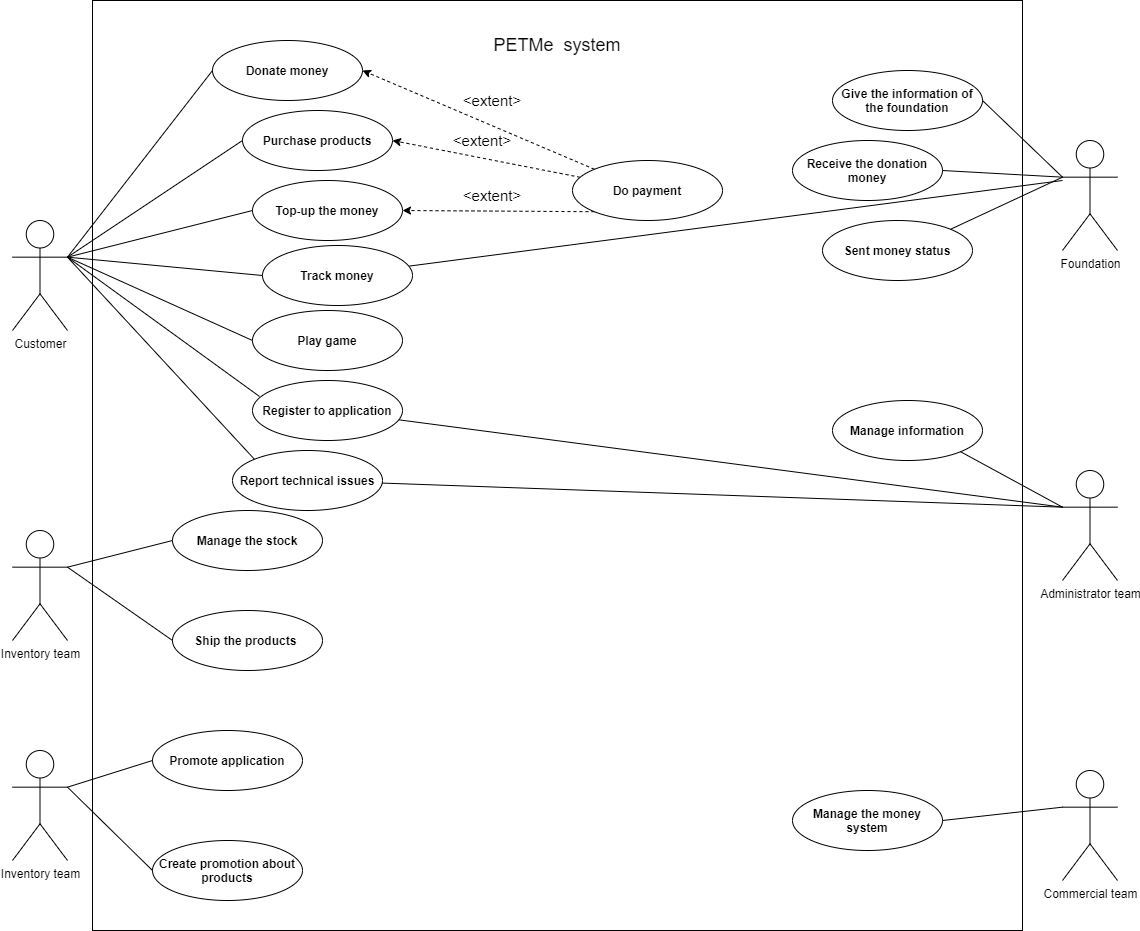

The diagram above was exported from draw.io. Its source (the exported page's mxGraphModel, read from the mxfile embedded in the PNG):
<mxGraphModel dx="1102" dy="1714" grid="1" gridSize="10" guides="1" tooltips="1" connect="1" arrows="1" fold="1" page="1" pageScale="1" pageWidth="850" pageHeight="1100" math="0" shadow="0">
  <root>
    <mxCell id="0" />
    <mxCell id="1" parent="0" />
    <mxCell id="mq3fa_sL6AdxipSrq6aD-12" value="" style="whiteSpace=wrap;html=1;aspect=fixed;rounded=0;" parent="1" vertex="1">
      <mxGeometry x="250" y="-60" width="930" height="930" as="geometry" />
    </mxCell>
    <mxCell id="mq3fa_sL6AdxipSrq6aD-1" value="Customer" style="shape=umlActor;verticalLabelPosition=bottom;verticalAlign=top;html=1;outlineConnect=0;" parent="1" vertex="1">
      <mxGeometry x="170" y="160" width="55" height="110" as="geometry" />
    </mxCell>
    <mxCell id="mq3fa_sL6AdxipSrq6aD-6" value="Inventory team" style="shape=umlActor;verticalLabelPosition=bottom;verticalAlign=top;html=1;outlineConnect=0;" parent="1" vertex="1">
      <mxGeometry x="170" y="470" width="55" height="110" as="geometry" />
    </mxCell>
    <mxCell id="KBXjLHg6lXQwrckwNRoT-1" style="rounded=0;orthogonalLoop=1;jettySize=auto;html=1;endArrow=none;endFill=0;" edge="1" parent="1" target="HzO5laRHgiXOgJhy6tVm-5">
      <mxGeometry relative="1" as="geometry">
        <mxPoint x="1220" y="120" as="sourcePoint" />
      </mxGeometry>
    </mxCell>
    <mxCell id="mq3fa_sL6AdxipSrq6aD-7" value="Foundation" style="shape=umlActor;verticalLabelPosition=bottom;verticalAlign=top;html=1;outlineConnect=0;" parent="1" vertex="1">
      <mxGeometry x="1220" y="80" width="55" height="110" as="geometry" />
    </mxCell>
    <mxCell id="mq3fa_sL6AdxipSrq6aD-8" value="Administrator team&lt;span style=&quot;color: rgba(0 , 0 , 0 , 0) ; font-family: monospace ; font-size: 0px&quot;&gt;%3CmxGraphModel%3E%3Croot%3E%3CmxCell%20id%3D%220%22%2F%3E%3CmxCell%20id%3D%221%22%20parent%3D%220%22%2F%3E%3CmxCell%20id%3D%222%22%20value%3D%22Customer%22%20style%3D%22shape%3DumlActor%3BverticalLabelPosition%3Dbottom%3BverticalAlign%3Dtop%3Bhtml%3D1%3BoutlineConnect%3D0%3B%22%20vertex%3D%221%22%20parent%3D%221%22%3E%3CmxGeometry%20x%3D%22170%22%20y%3D%22160%22%20width%3D%2255%22%20height%3D%22110%22%20as%3D%22geometry%22%2F%3E%3C%2FmxCell%3E%3C%2Froot%3E%3C%2FmxGraphModel%3E&lt;/span&gt;" style="shape=umlActor;verticalLabelPosition=bottom;verticalAlign=top;html=1;outlineConnect=0;" parent="1" vertex="1">
      <mxGeometry x="1220" y="410" width="55" height="110" as="geometry" />
    </mxCell>
    <mxCell id="mq3fa_sL6AdxipSrq6aD-9" value="Commercial team" style="shape=umlActor;verticalLabelPosition=bottom;verticalAlign=top;html=1;outlineConnect=0;" parent="1" vertex="1">
      <mxGeometry x="1220" y="710" width="55" height="110" as="geometry" />
    </mxCell>
    <mxCell id="mq3fa_sL6AdxipSrq6aD-13" value="&lt;font style=&quot;font-size: 18px&quot;&gt;PETMe&amp;nbsp; system&lt;/font&gt;" style="text;html=1;strokeColor=none;fillColor=none;align=center;verticalAlign=middle;whiteSpace=wrap;rounded=0;" parent="1" vertex="1">
      <mxGeometry x="640" y="-30" width="150" height="30" as="geometry" />
    </mxCell>
    <mxCell id="HzO5laRHgiXOgJhy6tVm-1" value="&lt;b&gt;Register to application&lt;/b&gt;" style="ellipse;whiteSpace=wrap;html=1;" parent="1" vertex="1">
      <mxGeometry x="410" y="320" width="150" height="60" as="geometry" />
    </mxCell>
    <mxCell id="HzO5laRHgiXOgJhy6tVm-3" value="&lt;b&gt;Donate money&lt;/b&gt;" style="ellipse;whiteSpace=wrap;html=1;" parent="1" vertex="1">
      <mxGeometry x="370" y="-20" width="150" height="60" as="geometry" />
    </mxCell>
    <mxCell id="HzO5laRHgiXOgJhy6tVm-4" value="&lt;b&gt;Play game&lt;/b&gt;" style="ellipse;whiteSpace=wrap;html=1;" parent="1" vertex="1">
      <mxGeometry x="410" y="250" width="150" height="60" as="geometry" />
    </mxCell>
    <mxCell id="HzO5laRHgiXOgJhy6tVm-5" value="&lt;b&gt;Track money&lt;/b&gt;" style="ellipse;whiteSpace=wrap;html=1;" parent="1" vertex="1">
      <mxGeometry x="420" y="185" width="150" height="60" as="geometry" />
    </mxCell>
    <mxCell id="HzO5laRHgiXOgJhy6tVm-6" value="&lt;b&gt;Purchase products&lt;/b&gt;" style="ellipse;whiteSpace=wrap;html=1;" parent="1" vertex="1">
      <mxGeometry x="400" y="50" width="150" height="60" as="geometry" />
    </mxCell>
    <mxCell id="HzO5laRHgiXOgJhy6tVm-7" value="&lt;b&gt;Report technical issues&lt;/b&gt;" style="ellipse;whiteSpace=wrap;html=1;" parent="1" vertex="1">
      <mxGeometry x="390" y="390" width="150" height="60" as="geometry" />
    </mxCell>
    <mxCell id="HzO5laRHgiXOgJhy6tVm-8" value="&lt;b&gt;Top-up the money&lt;/b&gt;" style="ellipse;whiteSpace=wrap;html=1;" parent="1" vertex="1">
      <mxGeometry x="410" y="120" width="150" height="60" as="geometry" />
    </mxCell>
    <mxCell id="HzO5laRHgiXOgJhy6tVm-9" value="" style="endArrow=none;html=1;entryX=0.047;entryY=0.267;entryDx=0;entryDy=0;exitX=1;exitY=0.3333333333333333;exitDx=0;exitDy=0;exitPerimeter=0;entryPerimeter=0;" parent="1" source="mq3fa_sL6AdxipSrq6aD-1" target="HzO5laRHgiXOgJhy6tVm-1" edge="1">
      <mxGeometry width="50" height="50" relative="1" as="geometry">
        <mxPoint x="230" y="220" as="sourcePoint" />
        <mxPoint x="280" y="170" as="targetPoint" />
      </mxGeometry>
    </mxCell>
    <mxCell id="HzO5laRHgiXOgJhy6tVm-10" value="" style="endArrow=none;html=1;entryX=0;entryY=0.5;entryDx=0;entryDy=0;exitX=1;exitY=0.3333333333333333;exitDx=0;exitDy=0;exitPerimeter=0;" parent="1" source="mq3fa_sL6AdxipSrq6aD-1" target="HzO5laRHgiXOgJhy6tVm-6" edge="1">
      <mxGeometry width="50" height="50" relative="1" as="geometry">
        <mxPoint x="235" y="206.66666666666652" as="sourcePoint" />
        <mxPoint x="331.9669914110091" y="51.21320343559637" as="targetPoint" />
      </mxGeometry>
    </mxCell>
    <mxCell id="HzO5laRHgiXOgJhy6tVm-11" value="" style="endArrow=none;html=1;entryX=0;entryY=0.5;entryDx=0;entryDy=0;exitX=1;exitY=0.3333333333333333;exitDx=0;exitDy=0;exitPerimeter=0;" parent="1" source="mq3fa_sL6AdxipSrq6aD-1" target="HzO5laRHgiXOgJhy6tVm-3" edge="1">
      <mxGeometry width="50" height="50" relative="1" as="geometry">
        <mxPoint x="245" y="216.66666666666652" as="sourcePoint" />
        <mxPoint x="341.9669914110091" y="61.21320343559637" as="targetPoint" />
      </mxGeometry>
    </mxCell>
    <mxCell id="HzO5laRHgiXOgJhy6tVm-12" value="" style="endArrow=none;html=1;entryX=0;entryY=0.5;entryDx=0;entryDy=0;exitX=1;exitY=0.3333333333333333;exitDx=0;exitDy=0;exitPerimeter=0;" parent="1" source="mq3fa_sL6AdxipSrq6aD-1" target="HzO5laRHgiXOgJhy6tVm-8" edge="1">
      <mxGeometry width="50" height="50" relative="1" as="geometry">
        <mxPoint x="255" y="226.66666666666652" as="sourcePoint" />
        <mxPoint x="351.9669914110091" y="71.21320343559637" as="targetPoint" />
      </mxGeometry>
    </mxCell>
    <mxCell id="HzO5laRHgiXOgJhy6tVm-13" value="" style="endArrow=none;html=1;entryX=0;entryY=0.5;entryDx=0;entryDy=0;exitX=1;exitY=0.3333333333333333;exitDx=0;exitDy=0;exitPerimeter=0;" parent="1" source="mq3fa_sL6AdxipSrq6aD-1" target="HzO5laRHgiXOgJhy6tVm-5" edge="1">
      <mxGeometry width="50" height="50" relative="1" as="geometry">
        <mxPoint x="265" y="236.66666666666652" as="sourcePoint" />
        <mxPoint x="361.9669914110091" y="81.21320343559637" as="targetPoint" />
      </mxGeometry>
    </mxCell>
    <mxCell id="HzO5laRHgiXOgJhy6tVm-14" value="" style="endArrow=none;html=1;entryX=0;entryY=0;entryDx=0;entryDy=0;exitX=1;exitY=0.3333333333333333;exitDx=0;exitDy=0;exitPerimeter=0;" parent="1" source="mq3fa_sL6AdxipSrq6aD-1" target="HzO5laRHgiXOgJhy6tVm-7" edge="1">
      <mxGeometry width="50" height="50" relative="1" as="geometry">
        <mxPoint x="275" y="246.66666666666652" as="sourcePoint" />
        <mxPoint x="371.9669914110091" y="91.21320343559637" as="targetPoint" />
      </mxGeometry>
    </mxCell>
    <mxCell id="HzO5laRHgiXOgJhy6tVm-15" value="" style="endArrow=none;html=1;entryX=0;entryY=0.5;entryDx=0;entryDy=0;exitX=1;exitY=0.3333333333333333;exitDx=0;exitDy=0;exitPerimeter=0;" parent="1" source="mq3fa_sL6AdxipSrq6aD-1" target="HzO5laRHgiXOgJhy6tVm-4" edge="1">
      <mxGeometry width="50" height="50" relative="1" as="geometry">
        <mxPoint x="285" y="256.6666666666665" as="sourcePoint" />
        <mxPoint x="381.9669914110091" y="101.21320343559637" as="targetPoint" />
      </mxGeometry>
    </mxCell>
    <mxCell id="HzO5laRHgiXOgJhy6tVm-16" value="&lt;b&gt;Ship the products&amp;nbsp;&lt;/b&gt;" style="ellipse;whiteSpace=wrap;html=1;" parent="1" vertex="1">
      <mxGeometry x="330" y="550" width="150" height="60" as="geometry" />
    </mxCell>
    <mxCell id="HzO5laRHgiXOgJhy6tVm-17" value="&lt;b&gt;Manage the stock&lt;/b&gt;" style="ellipse;whiteSpace=wrap;html=1;" parent="1" vertex="1">
      <mxGeometry x="330" y="450" width="150" height="60" as="geometry" />
    </mxCell>
    <mxCell id="HzO5laRHgiXOgJhy6tVm-18" value="" style="endArrow=none;html=1;entryX=1;entryY=0.3333333333333333;entryDx=0;entryDy=0;entryPerimeter=0;exitX=0;exitY=0.5;exitDx=0;exitDy=0;" parent="1" source="HzO5laRHgiXOgJhy6tVm-16" target="mq3fa_sL6AdxipSrq6aD-6" edge="1">
      <mxGeometry width="50" height="50" relative="1" as="geometry">
        <mxPoint x="660" y="390" as="sourcePoint" />
        <mxPoint x="710" y="340" as="targetPoint" />
      </mxGeometry>
    </mxCell>
    <mxCell id="HzO5laRHgiXOgJhy6tVm-19" value="" style="endArrow=none;html=1;entryX=0;entryY=0.5;entryDx=0;entryDy=0;exitX=1;exitY=0.3333333333333333;exitDx=0;exitDy=0;exitPerimeter=0;" parent="1" source="mq3fa_sL6AdxipSrq6aD-6" target="HzO5laRHgiXOgJhy6tVm-17" edge="1">
      <mxGeometry width="50" height="50" relative="1" as="geometry">
        <mxPoint x="670" y="400" as="sourcePoint" />
        <mxPoint x="720" y="350" as="targetPoint" />
      </mxGeometry>
    </mxCell>
    <mxCell id="HzO5laRHgiXOgJhy6tVm-21" value="Inventory team" style="shape=umlActor;verticalLabelPosition=bottom;verticalAlign=top;html=1;outlineConnect=0;" parent="1" vertex="1">
      <mxGeometry x="170" y="690" width="55" height="110" as="geometry" />
    </mxCell>
    <mxCell id="HzO5laRHgiXOgJhy6tVm-22" value="&lt;b&gt;Promote application&lt;/b&gt;" style="ellipse;whiteSpace=wrap;html=1;" parent="1" vertex="1">
      <mxGeometry x="310" y="670" width="150" height="60" as="geometry" />
    </mxCell>
    <mxCell id="HzO5laRHgiXOgJhy6tVm-23" value="&lt;b&gt;Create promotion about products&lt;/b&gt;" style="ellipse;whiteSpace=wrap;html=1;" parent="1" vertex="1">
      <mxGeometry x="310" y="780" width="150" height="60" as="geometry" />
    </mxCell>
    <mxCell id="HzO5laRHgiXOgJhy6tVm-24" value="" style="endArrow=none;html=1;entryX=0;entryY=0.5;entryDx=0;entryDy=0;exitX=1;exitY=0.3333333333333333;exitDx=0;exitDy=0;exitPerimeter=0;" parent="1" source="HzO5laRHgiXOgJhy6tVm-21" target="HzO5laRHgiXOgJhy6tVm-23" edge="1">
      <mxGeometry width="50" height="50" relative="1" as="geometry">
        <mxPoint x="235" y="516.6666666666665" as="sourcePoint" />
        <mxPoint x="340" y="490" as="targetPoint" />
      </mxGeometry>
    </mxCell>
    <mxCell id="HzO5laRHgiXOgJhy6tVm-25" value="" style="endArrow=none;html=1;entryX=0;entryY=0.5;entryDx=0;entryDy=0;exitX=1;exitY=0.3333333333333333;exitDx=0;exitDy=0;exitPerimeter=0;" parent="1" source="HzO5laRHgiXOgJhy6tVm-21" target="HzO5laRHgiXOgJhy6tVm-22" edge="1">
      <mxGeometry width="50" height="50" relative="1" as="geometry">
        <mxPoint x="245" y="526.6666666666665" as="sourcePoint" />
        <mxPoint x="350" y="500" as="targetPoint" />
      </mxGeometry>
    </mxCell>
    <mxCell id="HzO5laRHgiXOgJhy6tVm-27" value="&lt;b&gt;Sent money status&lt;/b&gt;" style="ellipse;whiteSpace=wrap;html=1;" parent="1" vertex="1">
      <mxGeometry x="980" y="160" width="150" height="60" as="geometry" />
    </mxCell>
    <mxCell id="HzO5laRHgiXOgJhy6tVm-28" value="&lt;b&gt;Receive the donation money&lt;/b&gt;" style="ellipse;whiteSpace=wrap;html=1;" parent="1" vertex="1">
      <mxGeometry x="950" y="80" width="150" height="60" as="geometry" />
    </mxCell>
    <mxCell id="HzO5laRHgiXOgJhy6tVm-29" value="&lt;b&gt;Give the information of the foundation&lt;/b&gt;" style="ellipse;whiteSpace=wrap;html=1;" parent="1" vertex="1">
      <mxGeometry x="990" y="10" width="150" height="60" as="geometry" />
    </mxCell>
    <mxCell id="HzO5laRHgiXOgJhy6tVm-30" value="" style="endArrow=none;html=1;entryX=1;entryY=0.5;entryDx=0;entryDy=0;exitX=0;exitY=0.3333333333333333;exitDx=0;exitDy=0;exitPerimeter=0;" parent="1" source="mq3fa_sL6AdxipSrq6aD-7" target="HzO5laRHgiXOgJhy6tVm-29" edge="1">
      <mxGeometry width="50" height="50" relative="1" as="geometry">
        <mxPoint x="660" y="240" as="sourcePoint" />
        <mxPoint x="710" y="190" as="targetPoint" />
      </mxGeometry>
    </mxCell>
    <mxCell id="HzO5laRHgiXOgJhy6tVm-31" value="" style="endArrow=none;html=1;entryX=1;entryY=0;entryDx=0;entryDy=0;exitX=0;exitY=0.3333333333333333;exitDx=0;exitDy=0;exitPerimeter=0;" parent="1" source="mq3fa_sL6AdxipSrq6aD-7" target="HzO5laRHgiXOgJhy6tVm-27" edge="1">
      <mxGeometry width="50" height="50" relative="1" as="geometry">
        <mxPoint x="1230" y="126.66666666666674" as="sourcePoint" />
        <mxPoint x="1150" y="50" as="targetPoint" />
      </mxGeometry>
    </mxCell>
    <mxCell id="HzO5laRHgiXOgJhy6tVm-32" value="" style="endArrow=none;html=1;entryX=1;entryY=0.5;entryDx=0;entryDy=0;exitX=0;exitY=0.3333333333333333;exitDx=0;exitDy=0;exitPerimeter=0;" parent="1" source="mq3fa_sL6AdxipSrq6aD-7" target="HzO5laRHgiXOgJhy6tVm-28" edge="1">
      <mxGeometry width="50" height="50" relative="1" as="geometry">
        <mxPoint x="1240" y="136.66666666666674" as="sourcePoint" />
        <mxPoint x="1160" y="60" as="targetPoint" />
      </mxGeometry>
    </mxCell>
    <mxCell id="HzO5laRHgiXOgJhy6tVm-35" style="rounded=0;orthogonalLoop=1;jettySize=auto;html=1;exitX=0;exitY=0;exitDx=0;exitDy=0;entryX=1;entryY=0.5;entryDx=0;entryDy=0;dashed=1;" parent="1" source="HzO5laRHgiXOgJhy6tVm-34" target="HzO5laRHgiXOgJhy6tVm-3" edge="1">
      <mxGeometry relative="1" as="geometry" />
    </mxCell>
    <mxCell id="HzO5laRHgiXOgJhy6tVm-36" style="edgeStyle=none;rounded=0;orthogonalLoop=1;jettySize=auto;html=1;entryX=1;entryY=0.5;entryDx=0;entryDy=0;dashed=1;" parent="1" source="HzO5laRHgiXOgJhy6tVm-34" target="HzO5laRHgiXOgJhy6tVm-6" edge="1">
      <mxGeometry relative="1" as="geometry" />
    </mxCell>
    <mxCell id="HzO5laRHgiXOgJhy6tVm-37" style="edgeStyle=none;rounded=0;orthogonalLoop=1;jettySize=auto;html=1;exitX=0;exitY=1;exitDx=0;exitDy=0;entryX=1;entryY=0.5;entryDx=0;entryDy=0;dashed=1;" parent="1" source="HzO5laRHgiXOgJhy6tVm-34" target="HzO5laRHgiXOgJhy6tVm-8" edge="1">
      <mxGeometry relative="1" as="geometry" />
    </mxCell>
    <mxCell id="HzO5laRHgiXOgJhy6tVm-34" value="&lt;b&gt;Do payment&lt;/b&gt;" style="ellipse;whiteSpace=wrap;html=1;" parent="1" vertex="1">
      <mxGeometry x="730" y="100" width="150" height="60" as="geometry" />
    </mxCell>
    <mxCell id="HzO5laRHgiXOgJhy6tVm-38" value="&lt;font style=&quot;font-size: 15px&quot;&gt;&amp;lt;extent&amp;gt;&lt;/font&gt;" style="text;html=1;strokeColor=none;fillColor=none;align=center;verticalAlign=middle;whiteSpace=wrap;rounded=0;" parent="1" vertex="1">
      <mxGeometry x="630" y="30" width="40" height="20" as="geometry" />
    </mxCell>
    <mxCell id="HzO5laRHgiXOgJhy6tVm-41" value="&lt;font style=&quot;font-size: 15px&quot;&gt;&amp;lt;extent&amp;gt;&lt;/font&gt;" style="text;html=1;strokeColor=none;fillColor=none;align=center;verticalAlign=middle;whiteSpace=wrap;rounded=0;" parent="1" vertex="1">
      <mxGeometry x="620" y="70" width="40" height="20" as="geometry" />
    </mxCell>
    <mxCell id="HzO5laRHgiXOgJhy6tVm-42" value="&lt;font style=&quot;font-size: 15px&quot;&gt;&amp;lt;extent&amp;gt;&lt;/font&gt;" style="text;html=1;strokeColor=none;fillColor=none;align=center;verticalAlign=middle;whiteSpace=wrap;rounded=0;" parent="1" vertex="1">
      <mxGeometry x="630" y="125" width="40" height="20" as="geometry" />
    </mxCell>
    <mxCell id="HzO5laRHgiXOgJhy6tVm-43" value="&lt;b&gt;Manage the money system&lt;/b&gt;" style="ellipse;whiteSpace=wrap;html=1;" parent="1" vertex="1">
      <mxGeometry x="950" y="730" width="150" height="60" as="geometry" />
    </mxCell>
    <mxCell id="HzO5laRHgiXOgJhy6tVm-45" value="&lt;b&gt;Manage information&lt;/b&gt;" style="ellipse;whiteSpace=wrap;html=1;" parent="1" vertex="1">
      <mxGeometry x="990" y="340" width="150" height="60" as="geometry" />
    </mxCell>
    <mxCell id="HzO5laRHgiXOgJhy6tVm-46" value="" style="endArrow=none;html=1;entryX=0;entryY=0.3333333333333333;entryDx=0;entryDy=0;entryPerimeter=0;exitX=1;exitY=1;exitDx=0;exitDy=0;" parent="1" source="HzO5laRHgiXOgJhy6tVm-45" target="mq3fa_sL6AdxipSrq6aD-8" edge="1">
      <mxGeometry width="50" height="50" relative="1" as="geometry">
        <mxPoint x="1120" y="420" as="sourcePoint" />
        <mxPoint x="1190.7106781186549" y="370" as="targetPoint" />
      </mxGeometry>
    </mxCell>
    <mxCell id="HzO5laRHgiXOgJhy6tVm-47" value="" style="endArrow=none;html=1;entryX=0;entryY=0.3333333333333333;entryDx=0;entryDy=0;entryPerimeter=0;" parent="1" source="HzO5laRHgiXOgJhy6tVm-7" target="mq3fa_sL6AdxipSrq6aD-8" edge="1">
      <mxGeometry width="50" height="50" relative="1" as="geometry">
        <mxPoint x="1118.0500000000002" y="497.02" as="sourcePoint" />
        <mxPoint x="1230" y="456.6666666666665" as="targetPoint" />
      </mxGeometry>
    </mxCell>
    <mxCell id="HzO5laRHgiXOgJhy6tVm-48" value="" style="endArrow=none;html=1;entryX=0;entryY=0.3333333333333333;entryDx=0;entryDy=0;entryPerimeter=0;exitX=1;exitY=0.5;exitDx=0;exitDy=0;" parent="1" source="HzO5laRHgiXOgJhy6tVm-43" target="mq3fa_sL6AdxipSrq6aD-9" edge="1">
      <mxGeometry width="50" height="50" relative="1" as="geometry">
        <mxPoint x="1140" y="390" as="sourcePoint" />
        <mxPoint x="1240" y="466.6666666666665" as="targetPoint" />
      </mxGeometry>
    </mxCell>
    <mxCell id="L_ksjeddw6xV7m_VKhB_-2" style="rounded=0;orthogonalLoop=1;jettySize=auto;html=1;entryX=0;entryY=0.3333333333333333;entryDx=0;entryDy=0;entryPerimeter=0;endArrow=none;endFill=0;" parent="1" source="HzO5laRHgiXOgJhy6tVm-1" target="mq3fa_sL6AdxipSrq6aD-8" edge="1">
      <mxGeometry relative="1" as="geometry">
        <mxPoint x="1190" y="500" as="sourcePoint" />
      </mxGeometry>
    </mxCell>
  </root>
</mxGraphModel>